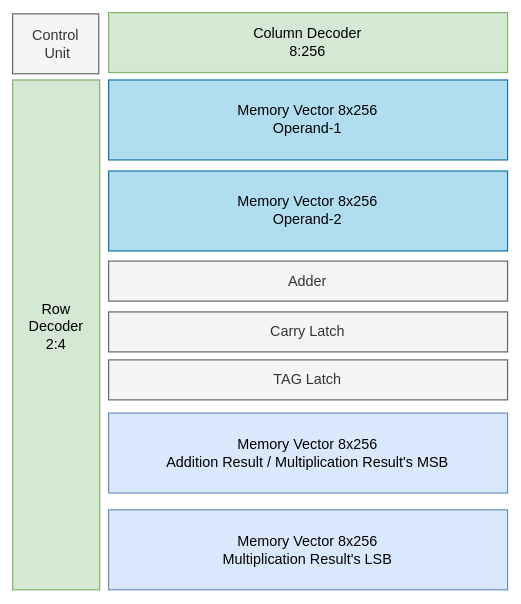

The diagram above was exported from draw.io. Its source (the exported page's mxGraphModel, read from the mxfile embedded in the PNG):
<mxGraphModel dx="856" dy="568" grid="1" gridSize="10" guides="1" tooltips="1" connect="1" arrows="1" fold="1" page="1" pageScale="1" pageWidth="20000" pageHeight="20000" math="0" shadow="0">
  <root>
    <mxCell id="0" />
    <mxCell id="1" parent="0" />
    <mxCell id="FjyXuGktHxAmSBUER2ac-1" value="Memory Vector 8x256&lt;div&gt;Operand-1&lt;/div&gt;" style="rounded=0;whiteSpace=wrap;html=1;fillColor=#b1ddf0;strokeColor=#10739e;" parent="1" vertex="1">
      <mxGeometry x="310.0198675496689" y="184.14190317195326" width="332.45033112582786" height="66.64440734557596" as="geometry" />
    </mxCell>
    <mxCell id="FjyXuGktHxAmSBUER2ac-2" value="Memory Vector&amp;nbsp;8x256&lt;div&gt;Operand-2&lt;br&gt;&lt;/div&gt;" style="rounded=0;whiteSpace=wrap;html=1;fillColor=#b1ddf0;strokeColor=#10739e;" parent="1" vertex="1">
      <mxGeometry x="310.0198675496689" y="259.9979632721203" width="332.45033112582786" height="66.64440734557596" as="geometry" />
    </mxCell>
    <mxCell id="FjyXuGktHxAmSBUER2ac-3" value="Adder" style="rounded=0;whiteSpace=wrap;html=1;fillColor=#f5f5f5;strokeColor=#666666;fontColor=#333333;" parent="1" vertex="1">
      <mxGeometry x="310.0198675496689" y="335.07512520868113" width="332.45033112582786" height="33.32220367278798" as="geometry" />
    </mxCell>
    <mxCell id="FjyXuGktHxAmSBUER2ac-4" value="Memory Vector&amp;nbsp;8x256&lt;br&gt;&lt;div&gt;Addition Result / Multiplication Result's MSB&lt;/div&gt;" style="rounded=0;whiteSpace=wrap;html=1;fillColor=#dae8fc;strokeColor=#6c8ebf;" parent="1" vertex="1">
      <mxGeometry x="310.0198675496689" y="461.7195325542571" width="332.45033112582786" height="66.64440734557596" as="geometry" />
    </mxCell>
    <mxCell id="FjyXuGktHxAmSBUER2ac-5" value="Memory Vector&amp;nbsp;8x256&lt;div&gt;Multiplication Result's LSB&lt;br&gt;&lt;/div&gt;" style="rounded=0;whiteSpace=wrap;html=1;fillColor=#dae8fc;strokeColor=#6c8ebf;" parent="1" vertex="1">
      <mxGeometry x="310.0198675496689" y="542.3555926544241" width="332.45033112582786" height="66.64440734557596" as="geometry" />
    </mxCell>
    <mxCell id="FjyXuGktHxAmSBUER2ac-6" value="Row Decoder&lt;div&gt;2:4&lt;/div&gt;&lt;div&gt;&lt;br&gt;&lt;/div&gt;" style="rounded=0;whiteSpace=wrap;html=1;fillColor=#d5e8d4;strokeColor=#82b366;" parent="1" vertex="1">
      <mxGeometry x="230" y="184.14" width="72.57" height="424.86" as="geometry" />
    </mxCell>
    <mxCell id="FjyXuGktHxAmSBUER2ac-7" value="Column Decoder&lt;div&gt;8:256&lt;/div&gt;" style="rounded=0;whiteSpace=wrap;html=1;fillColor=#d5e8d4;strokeColor=#82b366;" parent="1" vertex="1">
      <mxGeometry x="310.0198675496689" y="128" width="332.45033112582786" height="49.983305509181974" as="geometry" />
    </mxCell>
    <mxCell id="FjyXuGktHxAmSBUER2ac-8" value="Control&lt;div&gt;&amp;nbsp;Unit&lt;/div&gt;" style="rounded=0;whiteSpace=wrap;html=1;fillColor=#f5f5f5;strokeColor=#666666;fontColor=#333333;" parent="1" vertex="1">
      <mxGeometry x="230" y="129" width="71.74" height="49.98" as="geometry" />
    </mxCell>
    <mxCell id="Pt3IF-sPa_9lZCMN1nb2-1" value="Carry Latch" style="rounded=0;whiteSpace=wrap;html=1;fillColor=#f5f5f5;strokeColor=#666666;fontColor=#333333;" vertex="1" parent="1">
      <mxGeometry x="310.0198675496689" y="377.42512520868115" width="332.45033112582786" height="33.32220367278798" as="geometry" />
    </mxCell>
    <mxCell id="Pt3IF-sPa_9lZCMN1nb2-2" value="TAG Latch" style="rounded=0;whiteSpace=wrap;html=1;fillColor=#f5f5f5;strokeColor=#666666;fontColor=#333333;" vertex="1" parent="1">
      <mxGeometry x="310.0198675496689" y="417.3951252086812" width="332.45033112582786" height="33.32220367278798" as="geometry" />
    </mxCell>
  </root>
</mxGraphModel>